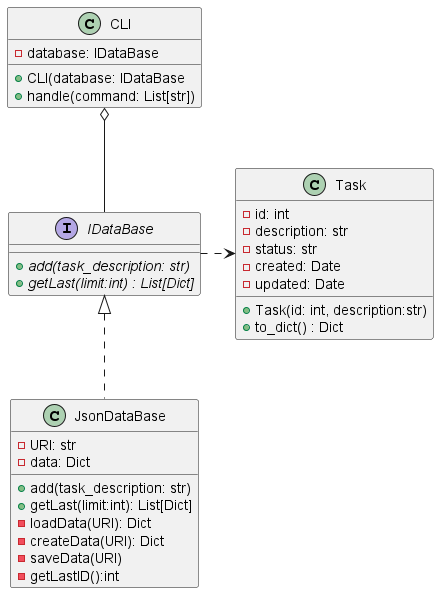

The diagram above was rendered by PlantUML. Its source (embedded in the PNG):
@startuml

class CLI {
- database: IDataBase 
+ CLI(database: IDataBase
+ handle(command: List[str])
}

interface IDataBase {
{abstract} + add(task_description: str)
{abstract} + getLast(limit:int) : List[Dict]
}

class JsonDataBase implements IDataBase{
- URI: str
- data: Dict
+ add(task_description: str)
+ getLast(limit:int): List[Dict]
- loadData(URI): Dict
- createData(URI): Dict
- saveData(URI)
- getLastID():int
}

' class SqlLite3 implements IDataBase{

' }

' class MyORM implements IDataBase{

' }
' MyORM o-- PostgreSQL

class Task{
- id: int
- description: str
- status: str
- created: Date
- updated: Date
+ Task(id: int, description:str)
+ to_dict() : Dict
}

CLI o-- IDataBase

IDataBase .> Task
@enduml